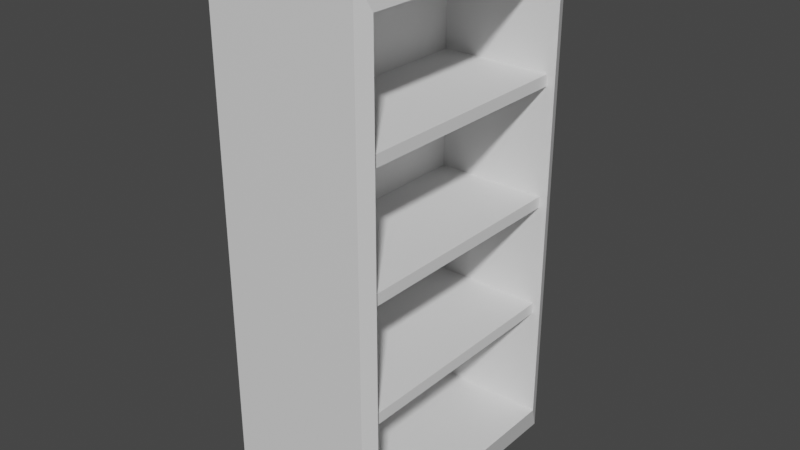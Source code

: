 # Source: cabinet.blend  (saved by Blender 2.83.19; exported with 4.5.12 LTS)
import bpy
from mathutils import Matrix  # noqa: F401  (used for matrix-valued properties, if any)

bpy.ops.wm.read_factory_settings(use_empty=True)
scene = bpy.context.scene
scene.name = 'Scene'

# ---- collections
col_collection = bpy.data.collections.new('Collection'); scene.collection.children.link(col_collection)
col_shelf = bpy.data.collections.new('Shelf'); col_collection.children.link(col_shelf)

# ---- materials (node trees are filled in below, after node groups)
mat_material = bpy.data.materials.new('Material')
mat_material.alpha_threshold = 0.0
mat_material.use_transparent_shadow = False
mat_material.line_color = (0.0, 0.0, 0.0, 1.0)

# ---- material node trees
mat_material.use_nodes = True; mat_material.node_tree.nodes.clear()
_N = mat_material.node_tree.nodes; _L = mat_material.node_tree.links
n0 = _N.new('ShaderNodeOutputMaterial'); n0.name = 'Material Output'; n0.location = (300, 300)
n1 = _N.new('ShaderNodeBsdfPrincipled'); n1.name = 'Principled BSDF'; n1.location = (10, 300)
n1.distribution = 'GGX'
n1.subsurface_method = 'BURLEY'
n1.inputs[2].default_value = 0.4
n1.inputs[3].default_value = 1.45
n1.inputs[27].default_value = (0.0, 0.0, 0.0, 1.0)
n1.inputs[28].default_value = 1.0
_L.new(n1.outputs[0], n0.inputs[0])
n0.is_active_output = True

# ---- world
world_world = bpy.data.worlds.new('World'); scene.world = world_world
world_world.use_nodes = True; world_world.node_tree.nodes.clear()
_N = world_world.node_tree.nodes; _L = world_world.node_tree.links
n0 = _N.new('ShaderNodeOutputWorld'); n0.name = 'World Output'; n0.location = (300, 300)
n1 = _N.new('ShaderNodeBackground'); n1.name = 'Background'; n1.location = (10, 300)
n1.inputs[0].default_value = (0.05088, 0.05088, 0.05088, 1.0)
_L.new(n1.outputs[0], n0.inputs[0])
n0.is_active_output = True
world_world.color = (0.05088, 0.05088, 0.05088)
world_world.use_sun_shadow = False
world_world.sun_shadow_jitter_overblur = 0.0

# ---- meshes
me_cube = bpy.data.meshes.new('Cube')
me_cube.from_pydata([(1.0, 1.0, 1.0), (1.0, 1.0, -1.0), (1.0, -1.0, 1.0), (1.0, -1.0, -1.0), (-1.0, 1.0, 1.0), (-1.0, 1.0, -1.0), (-1.0, -1.0, 1.0), (-1.0, -1.0, -1.0), (1.077, 0.8945, 0.8945), (1.077, 0.8945, -0.8945), (1.077, -0.8945, 0.8945), (1.077, -0.8945, -0.8945), (-0.5583, 0.8945, 0.8945), (-0.5583, 0.8945, -0.8945), (-0.5583, -0.8945, 0.8945), (-0.5583, -0.8945, -0.8945)], [], [(0, 4, 6, 2), (3, 2, 6, 7), (7, 6, 4, 5), (5, 1, 3, 7), (2, 3, 11, 10), (5, 4, 0, 1), (11, 9, 13, 15), (1, 0, 8, 9), (3, 1, 9, 11), (0, 2, 10, 8), (13, 12, 14, 15), (10, 11, 15, 14), (8, 10, 14, 12), (9, 8, 12, 13)])
_uv = me_cube.uv_layers.new(name='UVMap')
_uv.uv.foreach_set('vector', [0.625, 0.5, 0.875, 0.5, 0.875, 0.75, 0.625, 0.75, 0.375, 0.75, 0.625, 0.75, 0.625, 1.0, 0.375, 1.0, 0.375, 0.0, 0.625, 0.0, 0.625, 0.25, 0.375, 0.25, 0.125, 0.5, 0.375, 0.5, 0.375, 0.75, 0.125, 0.75, 0.625, 0.75, 0.375, 0.75, 0.375, 0.75, 0.625, 0.75, 0.375, 0.25, 0.625, 0.25, 0.625, 0.5, 0.375, 0.5, 0.375, 0.75, 0.375, 0.5, 0.375, 0.5, 0.375, 0.75, 0.375, 0.5, 0.625, 0.5, 0.625, 0.5, 0.375, 0.5, 0.375, 0.75, 0.375, 0.5, 0.375, 0.5, 0.375, 0.75, 0.625, 0.5, 0.625, 0.75, 0.625, 0.75, 0.625, 0.5, 0.375, 0.5, 0.625, 0.5, 0.625, 0.75, 0.375, 0.75, 0.625, 0.75, 0.375, 0.75, 0.375, 0.75, 0.625, 0.75, 0.625, 0.5, 0.625, 0.75, 0.625, 0.75, 0.625, 0.5, 0.375, 0.5, 0.625, 0.5, 0.625, 0.5, 0.375, 0.5])
me_cube.materials.append(mat_material)
me_cube.use_remesh_preserve_volume = False
me_cube.use_remesh_preserve_attributes = False
me_cube.use_mirror_vertex_groups = False
me_cube.update()
me_cube_001 = bpy.data.meshes.new('Cube.001')
me_cube_001.from_pydata([(-1.0, -1.0, -1.0), (-1.0, -1.0, 1.0), (-1.0, 1.0, -1.0), (-1.0, 1.0, 1.0), (1.0, -1.0, -1.0), (1.0, -1.0, 1.0), (1.0, 1.0, -1.0), (1.0, 1.0, 1.0)], [], [(0, 1, 3, 2), (2, 3, 7, 6), (6, 7, 5, 4), (4, 5, 1, 0), (2, 6, 4, 0), (7, 3, 1, 5)])
_uv = me_cube_001.uv_layers.new(name='UVMap')
_uv.uv.foreach_set('vector', [0.375, 0.0, 0.625, 0.0, 0.625, 0.25, 0.375, 0.25, 0.375, 0.25, 0.625, 0.25, 0.625, 0.5, 0.375, 0.5, 0.375, 0.5, 0.625, 0.5, 0.625, 0.75, 0.375, 0.75, 0.375, 0.75, 0.625, 0.75, 0.625, 1.0, 0.375, 1.0, 0.125, 0.5, 0.375, 0.5, 0.375, 0.75, 0.125, 0.75, 0.625, 0.5, 0.875, 0.5, 0.875, 0.75, 0.625, 0.75])
me_cube_001.use_remesh_fix_poles = True
me_cube_001.use_remesh_preserve_attributes = False
me_cube_001.use_mirror_vertex_groups = False
me_cube_001.update()
me_cube_002 = bpy.data.meshes.new('Cube.002')
me_cube_002.from_pydata([(-1.0, -1.0, -1.0), (-1.0, -1.0, 1.0), (-1.0, 1.0, -1.0), (-1.0, 1.0, 1.0), (1.0, -1.0, -1.0), (1.0, -1.0, 1.0), (1.0, 1.0, -1.0), (1.0, 1.0, 1.0)], [], [(0, 1, 3, 2), (2, 3, 7, 6), (6, 7, 5, 4), (4, 5, 1, 0), (2, 6, 4, 0), (7, 3, 1, 5)])
_uv = me_cube_002.uv_layers.new(name='UVMap')
_uv.uv.foreach_set('vector', [0.375, 0.0, 0.625, 0.0, 0.625, 0.25, 0.375, 0.25, 0.375, 0.25, 0.625, 0.25, 0.625, 0.5, 0.375, 0.5, 0.375, 0.5, 0.625, 0.5, 0.625, 0.75, 0.375, 0.75, 0.375, 0.75, 0.625, 0.75, 0.625, 1.0, 0.375, 1.0, 0.125, 0.5, 0.375, 0.5, 0.375, 0.75, 0.125, 0.75, 0.625, 0.5, 0.875, 0.5, 0.875, 0.75, 0.625, 0.75])
me_cube_002.use_remesh_fix_poles = True
me_cube_002.use_remesh_preserve_attributes = False
me_cube_002.use_mirror_vertex_groups = False
me_cube_002.update()
me_cube_003 = bpy.data.meshes.new('Cube.003')
me_cube_003.from_pydata([(-1.0, -1.0, -1.0), (-1.0, -1.0, 1.0), (-1.0, 1.0, -1.0), (-1.0, 1.0, 1.0), (1.0, -1.0, -1.0), (1.0, -1.0, 1.0), (1.0, 1.0, -1.0), (1.0, 1.0, 1.0)], [], [(0, 1, 3, 2), (2, 3, 7, 6), (6, 7, 5, 4), (4, 5, 1, 0), (2, 6, 4, 0), (7, 3, 1, 5)])
_uv = me_cube_003.uv_layers.new(name='UVMap')
_uv.uv.foreach_set('vector', [0.375, 0.0, 0.625, 0.0, 0.625, 0.25, 0.375, 0.25, 0.375, 0.25, 0.625, 0.25, 0.625, 0.5, 0.375, 0.5, 0.375, 0.5, 0.625, 0.5, 0.625, 0.75, 0.375, 0.75, 0.375, 0.75, 0.625, 0.75, 0.625, 1.0, 0.375, 1.0, 0.125, 0.5, 0.375, 0.5, 0.375, 0.75, 0.125, 0.75, 0.625, 0.5, 0.875, 0.5, 0.875, 0.75, 0.625, 0.75])
me_cube_003.use_remesh_fix_poles = True
me_cube_003.use_remesh_preserve_attributes = False
me_cube_003.use_mirror_vertex_groups = False
me_cube_003.update()

# ---- objects
ob_cube = bpy.data.objects.new('Cube', me_cube)
ob_cube_001 = bpy.data.objects.new('Cube.001', me_cube_001)
ob_cube_002 = bpy.data.objects.new('Cube.002', me_cube_002)
ob_cube_003 = bpy.data.objects.new('Cube.003', me_cube_003)

# ---- transforms, parenting, visibility, modifiers, constraints
ob_cube.location = (0.01763, -0.009127, 0.01675)
ob_cube.scale = (1.313, 2.393, 4.676)
ob_cube.lock_rotations_4d = False
ob_cube.empty_display_type = 'ARROWS'
ob_cube.lineart.crease_threshold = 0.0
ob_cube_001.location = (0.0, 0.0, 0.0)
ob_cube_001.scale = (1.285, 2.22, -0.1013)
ob_cube_001.lineart.crease_threshold = 0.0
ob_cube_002.location = (0.0, 0.0, -2.055)
ob_cube_002.scale = (1.285, 2.22, -0.1013)
ob_cube_002.lineart.crease_threshold = 0.0
ob_cube_003.location = (0.0, 0.0, 2.126)
ob_cube_003.scale = (1.285, 2.22, -0.1013)
ob_cube_003.lineart.crease_threshold = 0.0

# ---- collection membership
col_collection.objects.link(ob_cube)
col_shelf.objects.link(ob_cube_001)
col_shelf.objects.link(ob_cube_002)
col_shelf.objects.link(ob_cube_003)

# ---- scene / render settings (as saved in the file)
scene.frame_start = 1; scene.frame_end = 250; scene.frame_set(1)
scene.render.engine = 'BLENDER_EEVEE_NEXT'
scene.cycles.use_denoising = False
scene.cycles.samples = 128
scene.cycles.sampling_pattern = 'TABULATED_SOBOL'
scene.cycles.use_adaptive_sampling = False
scene.cycles.use_light_tree = False
scene.view_settings.view_transform = 'Filmic'
bpy.context.view_layer.update()

# ---- added for rendering (the .blend has no active camera and no usable light): camera, sun
cam_auto = bpy.data.cameras.new('AutoCamera')
cam_auto.lens = 50.0
cam_auto.sensor_width = 36.0
cam_auto.clip_end = 1000.0
ob_auto_camera = bpy.data.objects.new('AutoCamera', cam_auto)
scene.collection.objects.link(ob_auto_camera)
ob_auto_camera.location = (10.1105, -12.0599, 8.0506)
ob_auto_camera.rotation_euler = (1.09748, -7.21219e-08, 0.694738)
scene.camera = ob_auto_camera
light_auto_sun = bpy.data.lights.new('AutoSun', 'SUN')
light_auto_sun.energy = 3.0
light_auto_sun.angle = 0.0523599
ob_auto_sun = bpy.data.objects.new('AutoSun', light_auto_sun)
scene.collection.objects.link(ob_auto_sun)
ob_auto_sun.rotation_euler = (0.872665, 0.174533, 0.523599)
bpy.context.view_layer.update()
